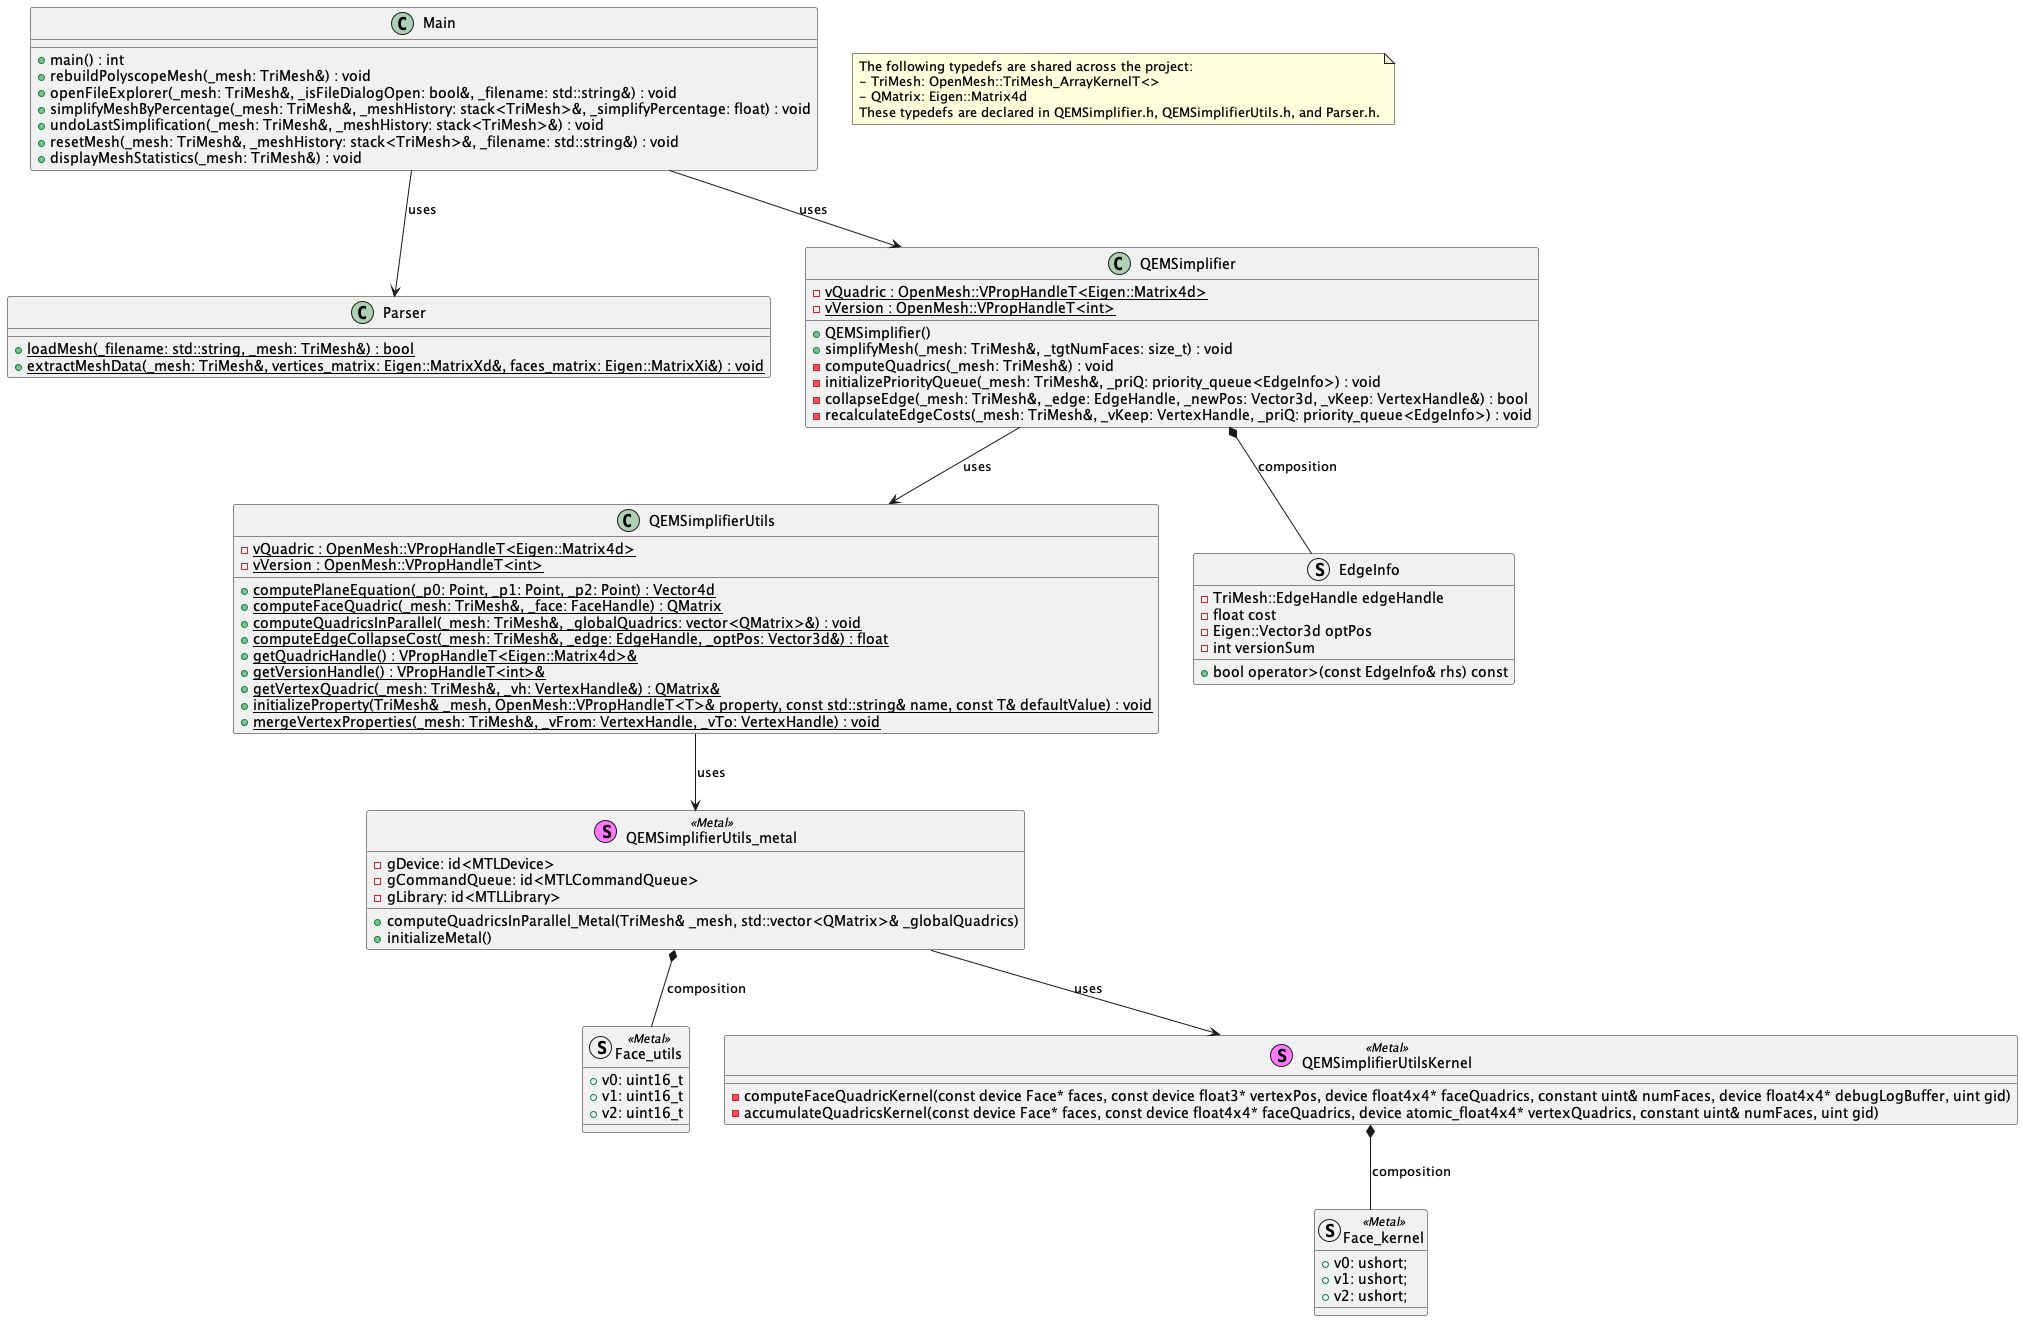

The diagram above was rendered by PlantUML. Its source (embedded in the PNG):
@startuml
class Main {
    + main() : int
    + rebuildPolyscopeMesh(_mesh: TriMesh&) : void
    + openFileExplorer(_mesh: TriMesh&, _isFileDialogOpen: bool&, _filename: std::string&) : void
    + simplifyMeshByPercentage(_mesh: TriMesh&, _meshHistory: stack<TriMesh>&, _simplifyPercentage: float) : void
    + undoLastSimplification(_mesh: TriMesh&, _meshHistory: stack<TriMesh>&) : void
    + resetMesh(_mesh: TriMesh&, _meshHistory: stack<TriMesh>&, _filename: std::string&) : void
    + displayMeshStatistics(_mesh: TriMesh&) : void
}

class Parser {
    + {static} loadMesh(_filename: std::string, _mesh: TriMesh&) : bool
    + {static} extractMeshData(_mesh: TriMesh&, vertices_matrix: Eigen::MatrixXd&, faces_matrix: Eigen::MatrixXi&) : void
}

class QEMSimplifier {
    + QEMSimplifier()
    + simplifyMesh(_mesh: TriMesh&, _tgtNumFaces: size_t) : void
    - computeQuadrics(_mesh: TriMesh&) : void
    - initializePriorityQueue(_mesh: TriMesh&, _priQ: priority_queue<EdgeInfo>) : void
    - collapseEdge(_mesh: TriMesh&, _edge: EdgeHandle, _newPos: Vector3d, _vKeep: VertexHandle&) : bool
    - recalculateEdgeCosts(_mesh: TriMesh&, _vKeep: VertexHandle, _priQ: priority_queue<EdgeInfo>) : void
    - {static} vQuadric : OpenMesh::VPropHandleT<Eigen::Matrix4d>
    - {static} vVersion : OpenMesh::VPropHandleT<int>
}

class QEMSimplifierUtils {
    + {static} computePlaneEquation(_p0: Point, _p1: Point, _p2: Point) : Vector4d
    + {static} computeFaceQuadric(_mesh: TriMesh&, _face: FaceHandle) : QMatrix
    + {static} computeQuadricsInParallel(_mesh: TriMesh&, _globalQuadrics: vector<QMatrix>&) : void
    + {static} computeEdgeCollapseCost(_mesh: TriMesh&, _edge: EdgeHandle, _optPos: Vector3d&) : float
    + {static} getQuadricHandle() : VPropHandleT<Eigen::Matrix4d>&
    + {static} getVersionHandle() : VPropHandleT<int>&
    + {static} getVertexQuadric(_mesh: TriMesh&, _vh: VertexHandle&) : QMatrix&
    + {static} initializeProperty(TriMesh& _mesh, OpenMesh::VPropHandleT<T>& property, const std::string& name, const T& defaultValue) : void
    + {static} mergeVertexProperties(_mesh: TriMesh&, _vFrom: VertexHandle, _vTo: VertexHandle) : void
    - {static} vQuadric : OpenMesh::VPropHandleT<Eigen::Matrix4d>
    - {static} vVersion : OpenMesh::VPropHandleT<int>
}

struct EdgeInfo {
    + bool operator>(const EdgeInfo& rhs) const
    - TriMesh::EdgeHandle edgeHandle
    - float cost
    - Eigen::Vector3d optPos
    - int versionSum
}

struct Face_utils <<Metal>> {
    + v0: uint16_t
    + v1: uint16_t
    + v2: uint16_t
}

struct Face_kernel <<Metal>> {
    + v0: ushort;
    + v1: ushort;
    + v2: ushort;
}

stereotype QEMSimplifierUtils_metal <<Metal>> {
    - gDevice: id<MTLDevice>
    - gCommandQueue: id<MTLCommandQueue>
    - gLibrary: id<MTLLibrary>
    + computeQuadricsInParallel_Metal(TriMesh& _mesh, std::vector<QMatrix>& _globalQuadrics)
    + initializeMetal()
}

stereotype QEMSimplifierUtilsKernel <<Metal>> {
    - computeFaceQuadricKernel(const device Face* faces, const device float3* vertexPos, device float4x4* faceQuadrics, constant uint& numFaces, device float4x4* debugLogBuffer, uint gid)
    - accumulateQuadricsKernel(const device Face* faces, const device float4x4* faceQuadrics, device atomic_float4x4* vertexQuadrics, constant uint& numFaces, uint gid)
}

' Indicate typedefs and relationships
Main --> Parser : uses
Main --> QEMSimplifier : uses
QEMSimplifier --> QEMSimplifierUtils : uses
QEMSimplifier *-- EdgeInfo : composition
QEMSimplifierUtils --> QEMSimplifierUtils_metal : uses
QEMSimplifierUtils_metal --> QEMSimplifierUtilsKernel : uses
QEMSimplifierUtils_metal *-- Face_utils : composition
QEMSimplifierUtilsKernel *-- Face_kernel : composition

note as GeneralNote
The following typedefs are shared across the project:
- TriMesh: OpenMesh::TriMesh_ArrayKernelT<>
- QMatrix: Eigen::Matrix4d
These typedefs are declared in QEMSimplifier.h, QEMSimplifierUtils.h, and Parser.h.
end note

@enduml